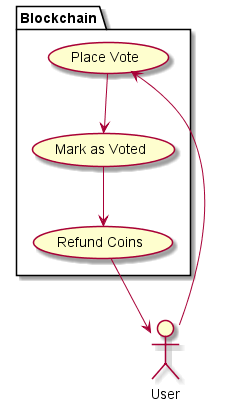

The diagram above was rendered by PlantUML. Its source (embedded in the PNG):
@startuml
top to bottom direction
actor User as u

package Blockchain {
  usecase "Place Vote" as UC1
  usecase "Mark as Voted" as UC2
  usecase "Refund Coins" as UC3
}

u --> UC1
UC1 --> UC2
UC2 --> UC3
UC3 --> u

@enduml